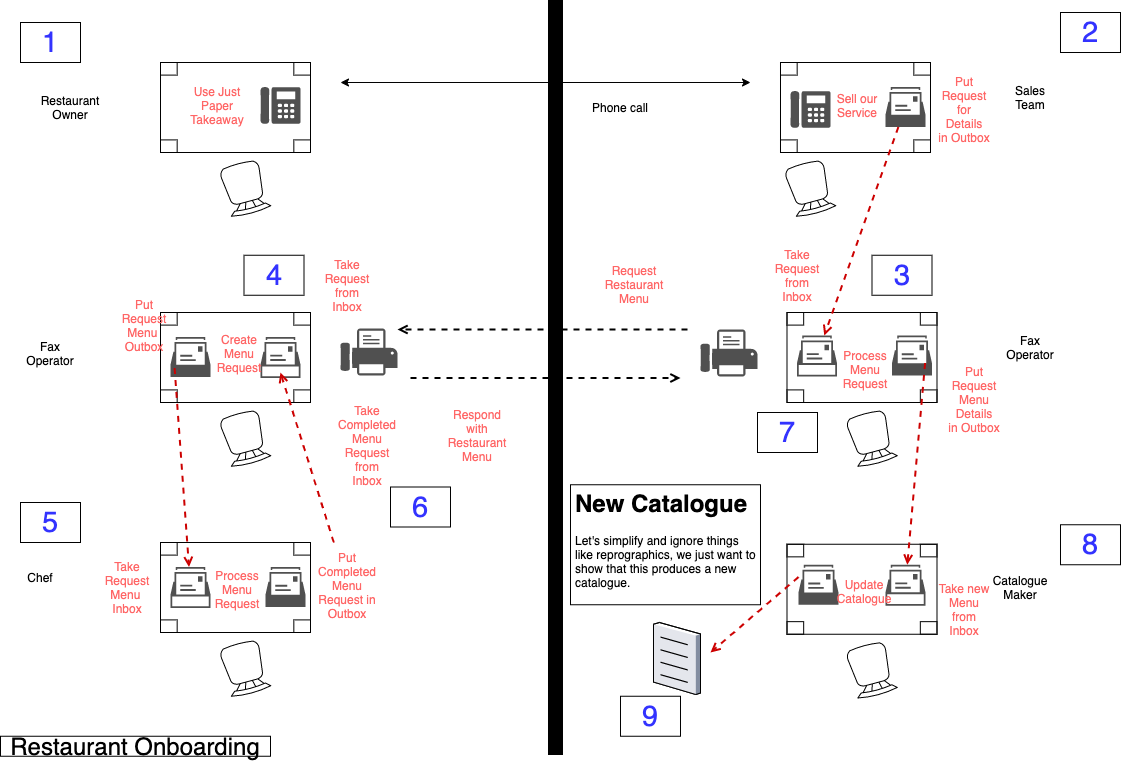

The diagram above was exported from draw.io. Its source (the exported page's mxGraphModel, read from the mxfile embedded in the PNG):
<mxGraphModel dx="1106" dy="830" grid="1" gridSize="10" guides="1" tooltips="1" connect="1" arrows="1" fold="1" page="1" pageScale="1" pageWidth="1169" pageHeight="827" math="0" shadow="0">
  <root>
    <mxCell id="0" />
    <mxCell id="1" parent="0" />
    <mxCell id="Mk5SVBXxe3C7Iov1JNiq-1" value="" style="verticalLabelPosition=bottom;html=1;verticalAlign=top;align=center;shape=mxgraph.floorplan.table;" parent="1" vertex="1">
      <mxGeometry x="190" y="100" width="150" height="90" as="geometry" />
    </mxCell>
    <mxCell id="Mk5SVBXxe3C7Iov1JNiq-2" value="" style="verticalLabelPosition=bottom;html=1;verticalAlign=top;align=center;shape=mxgraph.floorplan.chair;rotation=-195;" parent="1" vertex="1">
      <mxGeometry x="254" y="200" width="41" height="52" as="geometry" />
    </mxCell>
    <mxCell id="Mk5SVBXxe3C7Iov1JNiq-4" value="" style="sketch=0;pointerEvents=1;shadow=0;dashed=0;html=1;strokeColor=none;fillColor=#505050;labelPosition=center;verticalLabelPosition=bottom;verticalAlign=top;outlineConnect=0;align=center;shape=mxgraph.office.devices.phone_digital;" parent="1" vertex="1">
      <mxGeometry x="290" y="124.5" width="40" height="37" as="geometry" />
    </mxCell>
    <mxCell id="Mk5SVBXxe3C7Iov1JNiq-5" value="" style="verticalLabelPosition=bottom;html=1;verticalAlign=top;align=center;shape=mxgraph.floorplan.table;" parent="1" vertex="1">
      <mxGeometry x="810" y="100" width="150" height="90" as="geometry" />
    </mxCell>
    <mxCell id="Mk5SVBXxe3C7Iov1JNiq-6" value="" style="verticalLabelPosition=bottom;html=1;verticalAlign=top;align=center;shape=mxgraph.floorplan.chair;rotation=-195;" parent="1" vertex="1">
      <mxGeometry x="819" y="200" width="41" height="52" as="geometry" />
    </mxCell>
    <mxCell id="Mk5SVBXxe3C7Iov1JNiq-7" value="" style="sketch=0;pointerEvents=1;shadow=0;dashed=0;html=1;strokeColor=none;fillColor=#505050;labelPosition=center;verticalLabelPosition=bottom;verticalAlign=top;outlineConnect=0;align=center;shape=mxgraph.office.concepts.mailbox;" parent="1" vertex="1">
      <mxGeometry x="915" y="124.5" width="40" height="40" as="geometry" />
    </mxCell>
    <mxCell id="Mk5SVBXxe3C7Iov1JNiq-8" value="" style="sketch=0;pointerEvents=1;shadow=0;dashed=0;html=1;strokeColor=none;fillColor=#505050;labelPosition=center;verticalLabelPosition=bottom;verticalAlign=top;outlineConnect=0;align=center;shape=mxgraph.office.devices.phone_digital;" parent="1" vertex="1">
      <mxGeometry x="820" y="128.5" width="40" height="37" as="geometry" />
    </mxCell>
    <UserObject label="" tooltip="Inertia.&#10;Likely to face a resistance to change." id="Mk5SVBXxe3C7Iov1JNiq-9">
      <mxCell style="rounded=0;whiteSpace=wrap;html=1;strokeColor=#000000;strokeWidth=5;fillColor=#000000;fontSize=14;" parent="1" vertex="1">
        <mxGeometry x="580" y="40" width="10" height="750" as="geometry" />
      </mxCell>
    </UserObject>
    <mxCell id="Mk5SVBXxe3C7Iov1JNiq-10" value="Restaurant Owner" style="text;html=1;strokeColor=none;fillColor=none;align=center;verticalAlign=middle;whiteSpace=wrap;rounded=0;" parent="1" vertex="1">
      <mxGeometry x="80" y="135" width="40" height="20" as="geometry" />
    </mxCell>
    <mxCell id="Mk5SVBXxe3C7Iov1JNiq-11" value="Sales Team" style="text;html=1;strokeColor=none;fillColor=none;align=center;verticalAlign=middle;whiteSpace=wrap;rounded=0;" parent="1" vertex="1">
      <mxGeometry x="1040" y="124.5" width="40" height="20" as="geometry" />
    </mxCell>
    <mxCell id="Mk5SVBXxe3C7Iov1JNiq-12" value="" style="endArrow=classic;html=1;startArrow=classic;startFill=1;" parent="1" edge="1">
      <mxGeometry width="50" height="50" relative="1" as="geometry">
        <mxPoint x="370" y="120" as="sourcePoint" />
        <mxPoint x="780" y="120" as="targetPoint" />
      </mxGeometry>
    </mxCell>
    <mxCell id="Mk5SVBXxe3C7Iov1JNiq-15" value="" style="verticalLabelPosition=bottom;html=1;verticalAlign=top;align=center;shape=mxgraph.floorplan.table;" parent="1" vertex="1">
      <mxGeometry x="816.5" y="350" width="150" height="90" as="geometry" />
    </mxCell>
    <mxCell id="Mk5SVBXxe3C7Iov1JNiq-16" value="" style="verticalLabelPosition=bottom;html=1;verticalAlign=top;align=center;shape=mxgraph.floorplan.chair;rotation=-195;" parent="1" vertex="1">
      <mxGeometry x="880.5" y="450" width="41" height="52" as="geometry" />
    </mxCell>
    <mxCell id="Mk5SVBXxe3C7Iov1JNiq-17" value="" style="sketch=0;pointerEvents=1;shadow=0;dashed=0;html=1;strokeColor=none;fillColor=#505050;labelPosition=center;verticalLabelPosition=bottom;verticalAlign=top;outlineConnect=0;align=center;shape=mxgraph.office.concepts.mailbox2;" parent="1" vertex="1">
      <mxGeometry x="826.5" y="373" width="40" height="41" as="geometry" />
    </mxCell>
    <mxCell id="Mk5SVBXxe3C7Iov1JNiq-18" value="" style="sketch=0;pointerEvents=1;shadow=0;dashed=0;html=1;strokeColor=none;fillColor=#505050;labelPosition=center;verticalLabelPosition=bottom;verticalAlign=top;outlineConnect=0;align=center;shape=mxgraph.office.concepts.mailbox;" parent="1" vertex="1">
      <mxGeometry x="921.5" y="373" width="40" height="40" as="geometry" />
    </mxCell>
    <mxCell id="Mk5SVBXxe3C7Iov1JNiq-19" value="" style="sketch=0;pointerEvents=1;shadow=0;dashed=0;html=1;strokeColor=none;fillColor=#505050;labelPosition=center;verticalLabelPosition=bottom;verticalAlign=top;outlineConnect=0;align=center;shape=mxgraph.office.devices.fax;" parent="1" vertex="1">
      <mxGeometry x="730" y="367" width="57" height="47" as="geometry" />
    </mxCell>
    <UserObject label="" tooltip="Point of change.&#10;How the map is changing e.g. competitive forces." id="Mk5SVBXxe3C7Iov1JNiq-22">
      <mxCell style="endArrow=open;dashed=1;html=1;strokeColor=#CC0000;endFill=0;strokeWidth=2;" parent="1" source="Mk5SVBXxe3C7Iov1JNiq-7" target="Mk5SVBXxe3C7Iov1JNiq-17" edge="1">
        <mxGeometry width="50" height="50" relative="1" as="geometry">
          <mxPoint x="520" y="410" as="sourcePoint" />
          <mxPoint x="650" y="410" as="targetPoint" />
        </mxGeometry>
      </mxCell>
    </UserObject>
    <mxCell id="Mk5SVBXxe3C7Iov1JNiq-23" value="" style="verticalLabelPosition=bottom;html=1;verticalAlign=top;align=center;shape=mxgraph.floorplan.table;" parent="1" vertex="1">
      <mxGeometry x="190" y="350" width="150" height="90" as="geometry" />
    </mxCell>
    <mxCell id="Mk5SVBXxe3C7Iov1JNiq-24" value="" style="verticalLabelPosition=bottom;html=1;verticalAlign=top;align=center;shape=mxgraph.floorplan.chair;rotation=-195;" parent="1" vertex="1">
      <mxGeometry x="254" y="450" width="41" height="52" as="geometry" />
    </mxCell>
    <mxCell id="Mk5SVBXxe3C7Iov1JNiq-25" value="" style="sketch=0;pointerEvents=1;shadow=0;dashed=0;html=1;strokeColor=none;fillColor=#505050;labelPosition=center;verticalLabelPosition=bottom;verticalAlign=top;outlineConnect=0;align=center;shape=mxgraph.office.concepts.mailbox2;" parent="1" vertex="1">
      <mxGeometry x="290" y="374.5" width="40" height="41" as="geometry" />
    </mxCell>
    <mxCell id="Mk5SVBXxe3C7Iov1JNiq-26" value="" style="sketch=0;pointerEvents=1;shadow=0;dashed=0;html=1;strokeColor=none;fillColor=#505050;labelPosition=center;verticalLabelPosition=bottom;verticalAlign=top;outlineConnect=0;align=center;shape=mxgraph.office.concepts.mailbox;" parent="1" vertex="1">
      <mxGeometry x="200" y="374.5" width="40" height="40" as="geometry" />
    </mxCell>
    <mxCell id="Mk5SVBXxe3C7Iov1JNiq-27" value="" style="sketch=0;pointerEvents=1;shadow=0;dashed=0;html=1;strokeColor=none;fillColor=#505050;labelPosition=center;verticalLabelPosition=bottom;verticalAlign=top;outlineConnect=0;align=center;shape=mxgraph.office.devices.fax;" parent="1" vertex="1">
      <mxGeometry x="370" y="366" width="57" height="47" as="geometry" />
    </mxCell>
    <mxCell id="Mk5SVBXxe3C7Iov1JNiq-28" value="&lt;font color=&quot;#ff6666&quot;&gt;Put Request for Details&lt;br&gt;in Outbox&lt;/font&gt;" style="text;html=1;strokeColor=none;fillColor=none;align=center;verticalAlign=middle;whiteSpace=wrap;rounded=0;" parent="1" vertex="1">
      <mxGeometry x="966.5" y="104.5" width="53.5" height="85.5" as="geometry" />
    </mxCell>
    <mxCell id="Mk5SVBXxe3C7Iov1JNiq-29" value="&lt;font color=&quot;#ff6666&quot;&gt;Take Request from Inbox&lt;/font&gt;" style="text;html=1;strokeColor=none;fillColor=none;align=center;verticalAlign=middle;whiteSpace=wrap;rounded=0;" parent="1" vertex="1">
      <mxGeometry x="800" y="270" width="53.5" height="85.5" as="geometry" />
    </mxCell>
    <mxCell id="Mk5SVBXxe3C7Iov1JNiq-30" value="&lt;font color=&quot;#ff6666&quot;&gt;Sell our Service&lt;/font&gt;" style="text;html=1;strokeColor=none;fillColor=none;align=center;verticalAlign=middle;whiteSpace=wrap;rounded=0;" parent="1" vertex="1">
      <mxGeometry x="860" y="100.25" width="53.5" height="85.5" as="geometry" />
    </mxCell>
    <mxCell id="Mk5SVBXxe3C7Iov1JNiq-31" value="&lt;font color=&quot;#ff6666&quot;&gt;Use Just Paper Takeaway&lt;/font&gt;" style="text;html=1;strokeColor=none;fillColor=none;align=center;verticalAlign=middle;whiteSpace=wrap;rounded=0;" parent="1" vertex="1">
      <mxGeometry x="220" y="100.25" width="53.5" height="85.5" as="geometry" />
    </mxCell>
    <mxCell id="Mk5SVBXxe3C7Iov1JNiq-32" value="&lt;font color=&quot;#ff6666&quot;&gt;Request Restaurant Menu&lt;/font&gt;" style="text;html=1;strokeColor=none;fillColor=none;align=center;verticalAlign=middle;whiteSpace=wrap;rounded=0;" parent="1" vertex="1">
      <mxGeometry x="636.5" y="279" width="53.5" height="85.5" as="geometry" />
    </mxCell>
    <UserObject label="" tooltip="Point of change.&#10;How the map is changing e.g. competitive forces." id="Mk5SVBXxe3C7Iov1JNiq-33">
      <mxCell style="endArrow=open;dashed=1;html=1;strokeColor=#000000;endFill=0;strokeWidth=2;" parent="1" edge="1">
        <mxGeometry width="50" height="50" relative="1" as="geometry">
          <mxPoint x="717.0015662650602" y="367" as="sourcePoint" />
          <mxPoint x="427" y="367" as="targetPoint" />
        </mxGeometry>
      </mxCell>
    </UserObject>
    <UserObject label="" tooltip="Point of change.&#10;How the map is changing e.g. competitive forces." id="Mk5SVBXxe3C7Iov1JNiq-34">
      <mxCell style="endArrow=open;dashed=1;html=1;strokeColor=#000000;endFill=0;strokeWidth=2;" parent="1" edge="1">
        <mxGeometry width="50" height="50" relative="1" as="geometry">
          <mxPoint x="440" y="415.5" as="sourcePoint" />
          <mxPoint x="710" y="415.5" as="targetPoint" />
          <Array as="points">
            <mxPoint x="610" y="415.5" />
          </Array>
        </mxGeometry>
      </mxCell>
    </UserObject>
    <mxCell id="Mk5SVBXxe3C7Iov1JNiq-35" value="Phone call" style="text;html=1;strokeColor=none;fillColor=none;align=center;verticalAlign=middle;whiteSpace=wrap;rounded=0;" parent="1" vertex="1">
      <mxGeometry x="610" y="134.5" width="80" height="20" as="geometry" />
    </mxCell>
    <mxCell id="Mk5SVBXxe3C7Iov1JNiq-37" value="&lt;font color=&quot;#ff6666&quot;&gt;Take Request from Inbox&lt;/font&gt;" style="text;html=1;strokeColor=none;fillColor=none;align=center;verticalAlign=middle;whiteSpace=wrap;rounded=0;" parent="1" vertex="1">
      <mxGeometry x="350" y="280.5" width="53.5" height="85.5" as="geometry" />
    </mxCell>
    <mxCell id="Mk5SVBXxe3C7Iov1JNiq-38" value="&lt;font color=&quot;#ff6666&quot;&gt;Put Request Menu&amp;nbsp; Outbox&lt;/font&gt;" style="text;html=1;strokeColor=none;fillColor=none;align=center;verticalAlign=middle;whiteSpace=wrap;rounded=0;" parent="1" vertex="1">
      <mxGeometry x="146.5" y="320" width="53.5" height="85.5" as="geometry" />
    </mxCell>
    <mxCell id="Mk5SVBXxe3C7Iov1JNiq-39" value="&lt;font color=&quot;#ff6666&quot;&gt;Process Menu Request&lt;/font&gt;" style="text;html=1;strokeColor=none;fillColor=none;align=center;verticalAlign=middle;whiteSpace=wrap;rounded=0;" parent="1" vertex="1">
      <mxGeometry x="868" y="364.5" width="53.5" height="85.5" as="geometry" />
    </mxCell>
    <mxCell id="Mk5SVBXxe3C7Iov1JNiq-40" value="" style="verticalLabelPosition=bottom;html=1;verticalAlign=top;align=center;shape=mxgraph.floorplan.table;" parent="1" vertex="1">
      <mxGeometry x="190" y="580" width="150" height="90" as="geometry" />
    </mxCell>
    <mxCell id="Mk5SVBXxe3C7Iov1JNiq-41" value="" style="verticalLabelPosition=bottom;html=1;verticalAlign=top;align=center;shape=mxgraph.floorplan.chair;rotation=-195;" parent="1" vertex="1">
      <mxGeometry x="254" y="680" width="41" height="52" as="geometry" />
    </mxCell>
    <mxCell id="Mk5SVBXxe3C7Iov1JNiq-42" value="" style="sketch=0;pointerEvents=1;shadow=0;dashed=0;html=1;strokeColor=none;fillColor=#505050;labelPosition=center;verticalLabelPosition=bottom;verticalAlign=top;outlineConnect=0;align=center;shape=mxgraph.office.concepts.mailbox2;" parent="1" vertex="1">
      <mxGeometry x="200" y="604.5" width="40" height="41" as="geometry" />
    </mxCell>
    <mxCell id="Mk5SVBXxe3C7Iov1JNiq-43" value="" style="sketch=0;pointerEvents=1;shadow=0;dashed=0;html=1;strokeColor=none;fillColor=#505050;labelPosition=center;verticalLabelPosition=bottom;verticalAlign=top;outlineConnect=0;align=center;shape=mxgraph.office.concepts.mailbox;" parent="1" vertex="1">
      <mxGeometry x="295" y="604.5" width="40" height="40" as="geometry" />
    </mxCell>
    <mxCell id="Mk5SVBXxe3C7Iov1JNiq-45" value="Fax Operator" style="text;html=1;strokeColor=none;fillColor=none;align=center;verticalAlign=middle;whiteSpace=wrap;rounded=0;" parent="1" vertex="1">
      <mxGeometry x="60" y="380.5" width="40" height="20" as="geometry" />
    </mxCell>
    <mxCell id="Mk5SVBXxe3C7Iov1JNiq-46" value="Fax Operator" style="text;html=1;strokeColor=none;fillColor=none;align=center;verticalAlign=middle;whiteSpace=wrap;rounded=0;" parent="1" vertex="1">
      <mxGeometry x="1040" y="374.5" width="40" height="20" as="geometry" />
    </mxCell>
    <UserObject label="" tooltip="Point of change.&#10;How the map is changing e.g. competitive forces." id="Mk5SVBXxe3C7Iov1JNiq-48">
      <mxCell style="endArrow=open;dashed=1;html=1;strokeColor=#CC0000;endFill=0;strokeWidth=2;" parent="1" target="Mk5SVBXxe3C7Iov1JNiq-42" edge="1">
        <mxGeometry width="50" height="50" relative="1" as="geometry">
          <mxPoint x="204.10156626506023" y="405.5" as="sourcePoint" />
          <mxPoint x="129.9961445783133" y="614" as="targetPoint" />
        </mxGeometry>
      </mxCell>
    </UserObject>
    <mxCell id="Mk5SVBXxe3C7Iov1JNiq-49" value="&lt;font color=&quot;#ff6666&quot;&gt;Take Request Menu&amp;nbsp; Inbox&lt;/font&gt;" style="text;html=1;strokeColor=none;fillColor=none;align=center;verticalAlign=middle;whiteSpace=wrap;rounded=0;" parent="1" vertex="1">
      <mxGeometry x="130" y="581.75" width="53.5" height="85.5" as="geometry" />
    </mxCell>
    <mxCell id="Mk5SVBXxe3C7Iov1JNiq-50" value="&lt;font color=&quot;#ff6666&quot;&gt;Process Menu Request&lt;/font&gt;" style="text;html=1;strokeColor=none;fillColor=none;align=center;verticalAlign=middle;whiteSpace=wrap;rounded=0;" parent="1" vertex="1">
      <mxGeometry x="240" y="584.5" width="53.5" height="85.5" as="geometry" />
    </mxCell>
    <mxCell id="Mk5SVBXxe3C7Iov1JNiq-51" value="&lt;font color=&quot;#ff6666&quot;&gt;Put Completed Menu&lt;br&gt;Request in &lt;br&gt;Outbox&lt;/font&gt;" style="text;html=1;strokeColor=none;fillColor=none;align=center;verticalAlign=middle;whiteSpace=wrap;rounded=0;" parent="1" vertex="1">
      <mxGeometry x="350" y="580" width="53.5" height="85.5" as="geometry" />
    </mxCell>
    <UserObject label="" tooltip="Point of change.&#10;How the map is changing e.g. competitive forces." id="Mk5SVBXxe3C7Iov1JNiq-52">
      <mxCell style="endArrow=open;dashed=1;html=1;strokeColor=#CC0000;endFill=0;strokeWidth=2;" parent="1" source="Mk5SVBXxe3C7Iov1JNiq-51" edge="1">
        <mxGeometry width="50" height="50" relative="1" as="geometry">
          <mxPoint x="214.10156626506023" y="415.5" as="sourcePoint" />
          <mxPoint x="310" y="410" as="targetPoint" />
        </mxGeometry>
      </mxCell>
    </UserObject>
    <mxCell id="Mk5SVBXxe3C7Iov1JNiq-53" value="&lt;font color=&quot;#ff6666&quot;&gt;Put Request Menu Details&lt;br&gt;in Outbox&lt;/font&gt;" style="text;html=1;strokeColor=none;fillColor=none;align=center;verticalAlign=middle;whiteSpace=wrap;rounded=0;" parent="1" vertex="1">
      <mxGeometry x="976.5" y="394.5" width="53.5" height="85.5" as="geometry" />
    </mxCell>
    <mxCell id="Mk5SVBXxe3C7Iov1JNiq-54" value="" style="verticalLabelPosition=bottom;html=1;verticalAlign=top;align=center;shape=mxgraph.floorplan.table;" parent="1" vertex="1">
      <mxGeometry x="816.5" y="581.75" width="150" height="90" as="geometry" />
    </mxCell>
    <mxCell id="Mk5SVBXxe3C7Iov1JNiq-55" value="" style="verticalLabelPosition=bottom;html=1;verticalAlign=top;align=center;shape=mxgraph.floorplan.chair;rotation=-195;" parent="1" vertex="1">
      <mxGeometry x="880.5" y="681.75" width="41" height="52" as="geometry" />
    </mxCell>
    <mxCell id="Mk5SVBXxe3C7Iov1JNiq-56" value="" style="sketch=0;pointerEvents=1;shadow=0;dashed=0;html=1;strokeColor=none;fillColor=#505050;labelPosition=center;verticalLabelPosition=bottom;verticalAlign=top;outlineConnect=0;align=center;shape=mxgraph.office.concepts.mailbox2;" parent="1" vertex="1">
      <mxGeometry x="915" y="602.25" width="40" height="41" as="geometry" />
    </mxCell>
    <mxCell id="Mk5SVBXxe3C7Iov1JNiq-57" value="" style="sketch=0;pointerEvents=1;shadow=0;dashed=0;html=1;strokeColor=none;fillColor=#505050;labelPosition=center;verticalLabelPosition=bottom;verticalAlign=top;outlineConnect=0;align=center;shape=mxgraph.office.concepts.mailbox;" parent="1" vertex="1">
      <mxGeometry x="828" y="602.25" width="40" height="40" as="geometry" />
    </mxCell>
    <UserObject label="" tooltip="Point of change.&#10;How the map is changing e.g. competitive forces." id="Mk5SVBXxe3C7Iov1JNiq-58">
      <mxCell style="endArrow=open;dashed=1;html=1;strokeColor=#CC0000;endFill=0;strokeWidth=2;" parent="1" target="Mk5SVBXxe3C7Iov1JNiq-56" edge="1">
        <mxGeometry width="50" height="50" relative="1" as="geometry">
          <mxPoint x="954.6015662650602" y="400.5" as="sourcePoint" />
          <mxPoint x="880.4961445783133" y="609" as="targetPoint" />
        </mxGeometry>
      </mxCell>
    </UserObject>
    <mxCell id="Mk5SVBXxe3C7Iov1JNiq-59" value="Chef" style="text;html=1;strokeColor=none;fillColor=none;align=center;verticalAlign=middle;whiteSpace=wrap;rounded=0;" parent="1" vertex="1">
      <mxGeometry x="50" y="604.5" width="40" height="20" as="geometry" />
    </mxCell>
    <mxCell id="Mk5SVBXxe3C7Iov1JNiq-60" value="Catalogue Maker" style="text;html=1;strokeColor=none;fillColor=none;align=center;verticalAlign=middle;whiteSpace=wrap;rounded=0;" parent="1" vertex="1">
      <mxGeometry x="1030" y="614.5" width="40" height="20" as="geometry" />
    </mxCell>
    <mxCell id="Mk5SVBXxe3C7Iov1JNiq-61" value="&lt;font color=&quot;#ff6666&quot;&gt;Update Catalogue&lt;/font&gt;" style="text;html=1;strokeColor=none;fillColor=none;align=center;verticalAlign=middle;whiteSpace=wrap;rounded=0;" parent="1" vertex="1">
      <mxGeometry x="866.5" y="586.25" width="53.5" height="85.5" as="geometry" />
    </mxCell>
    <mxCell id="Mk5SVBXxe3C7Iov1JNiq-62" value="&lt;font color=&quot;#ff6666&quot;&gt;Take new Menu&lt;br&gt;from Inbox&lt;/font&gt;" style="text;html=1;strokeColor=none;fillColor=none;align=center;verticalAlign=middle;whiteSpace=wrap;rounded=0;" parent="1" vertex="1">
      <mxGeometry x="966.5" y="604.5" width="53.5" height="85.5" as="geometry" />
    </mxCell>
    <UserObject label="" tooltip="Point of change.&#10;How the map is changing e.g. competitive forces." id="Mk5SVBXxe3C7Iov1JNiq-63">
      <mxCell style="endArrow=open;dashed=1;html=1;strokeColor=#CC0000;endFill=0;strokeWidth=2;" parent="1" edge="1">
        <mxGeometry width="50" height="50" relative="1" as="geometry">
          <mxPoint x="828.0015662650602" y="614.5" as="sourcePoint" />
          <mxPoint x="740" y="690" as="targetPoint" />
        </mxGeometry>
      </mxCell>
    </UserObject>
    <mxCell id="Mk5SVBXxe3C7Iov1JNiq-64" value="" style="verticalLabelPosition=bottom;sketch=0;aspect=fixed;html=1;verticalAlign=top;strokeColor=none;align=center;outlineConnect=0;shape=mxgraph.citrix.document;fillColor=#FF3333;" parent="1" vertex="1">
      <mxGeometry x="683" y="660" width="47" height="72" as="geometry" />
    </mxCell>
    <mxCell id="Mk5SVBXxe3C7Iov1JNiq-65" value="&lt;h1&gt;New Catalogue&lt;/h1&gt;&lt;p&gt;Let's simplify and ignore things like reprographics, we just want to show that this produces a new catalogue.&lt;/p&gt;" style="text;html=1;strokeColor=default;fillColor=none;spacing=5;spacingTop=-20;whiteSpace=wrap;overflow=hidden;rounded=0;" parent="1" vertex="1">
      <mxGeometry x="600" y="522.25" width="190" height="120" as="geometry" />
    </mxCell>
    <mxCell id="Mk5SVBXxe3C7Iov1JNiq-66" value="&lt;font style=&quot;font-size: 29px&quot;&gt;1&lt;/font&gt;" style="text;html=1;strokeColor=default;fillColor=none;align=center;verticalAlign=middle;whiteSpace=wrap;rounded=0;fontColor=#3333FF;" parent="1" vertex="1">
      <mxGeometry x="50" y="60" width="60" height="40" as="geometry" />
    </mxCell>
    <mxCell id="Mk5SVBXxe3C7Iov1JNiq-67" value="&lt;font style=&quot;font-size: 29px&quot;&gt;2&lt;/font&gt;" style="text;html=1;strokeColor=default;fillColor=none;align=center;verticalAlign=middle;whiteSpace=wrap;rounded=0;fontColor=#3333FF;" parent="1" vertex="1">
      <mxGeometry x="1090" y="50" width="60" height="40" as="geometry" />
    </mxCell>
    <mxCell id="Mk5SVBXxe3C7Iov1JNiq-68" value="&lt;font style=&quot;font-size: 29px&quot;&gt;3&lt;/font&gt;" style="text;html=1;strokeColor=default;fillColor=none;align=center;verticalAlign=middle;whiteSpace=wrap;rounded=0;fontColor=#3333FF;" parent="1" vertex="1">
      <mxGeometry x="901.5" y="292.75" width="60" height="40" as="geometry" />
    </mxCell>
    <mxCell id="Mk5SVBXxe3C7Iov1JNiq-69" value="&lt;font style=&quot;font-size: 29px&quot;&gt;4&lt;/font&gt;" style="text;html=1;strokeColor=default;fillColor=none;align=center;verticalAlign=middle;whiteSpace=wrap;rounded=0;fontColor=#3333FF;" parent="1" vertex="1">
      <mxGeometry x="273.5" y="292.75" width="60" height="40" as="geometry" />
    </mxCell>
    <mxCell id="Mk5SVBXxe3C7Iov1JNiq-70" value="&lt;font style=&quot;font-size: 29px&quot;&gt;5&lt;/font&gt;" style="text;html=1;strokeColor=default;fillColor=none;align=center;verticalAlign=middle;whiteSpace=wrap;rounded=0;fontColor=#3333FF;" parent="1" vertex="1">
      <mxGeometry x="50" y="540" width="60" height="40" as="geometry" />
    </mxCell>
    <mxCell id="Mk5SVBXxe3C7Iov1JNiq-71" value="&lt;font style=&quot;font-size: 29px&quot;&gt;8&lt;/font&gt;" style="text;html=1;strokeColor=default;fillColor=none;align=center;verticalAlign=middle;whiteSpace=wrap;rounded=0;fontColor=#3333FF;" parent="1" vertex="1">
      <mxGeometry x="1090" y="562.25" width="60" height="40" as="geometry" />
    </mxCell>
    <mxCell id="Mk5SVBXxe3C7Iov1JNiq-72" value="&lt;font style=&quot;font-size: 29px&quot;&gt;9&lt;/font&gt;" style="text;html=1;strokeColor=default;fillColor=none;align=center;verticalAlign=middle;whiteSpace=wrap;rounded=0;fontColor=#3333FF;" parent="1" vertex="1">
      <mxGeometry x="650" y="733.75" width="60" height="40" as="geometry" />
    </mxCell>
    <mxCell id="Mk5SVBXxe3C7Iov1JNiq-74" value="Restaurant Onboarding" style="text;html=1;strokeColor=default;fillColor=none;align=center;verticalAlign=middle;whiteSpace=wrap;rounded=0;fontColor=#000000;fontSize=24;" parent="1" vertex="1">
      <mxGeometry x="30" y="773.75" width="270" height="20" as="geometry" />
    </mxCell>
    <mxCell id="Mk5SVBXxe3C7Iov1JNiq-75" value="&lt;font color=&quot;#ff6666&quot;&gt;Take Completed Menu&lt;br&gt;Request from&lt;br&gt;Inbox&lt;/font&gt;" style="text;html=1;strokeColor=none;fillColor=none;align=center;verticalAlign=middle;whiteSpace=wrap;rounded=0;" parent="1" vertex="1">
      <mxGeometry x="370" y="440" width="53.5" height="85.5" as="geometry" />
    </mxCell>
    <mxCell id="Mk5SVBXxe3C7Iov1JNiq-76" value="&lt;font color=&quot;#ff6666&quot;&gt;Respond with Restaurant Menu&lt;/font&gt;" style="text;html=1;strokeColor=none;fillColor=none;align=center;verticalAlign=middle;whiteSpace=wrap;rounded=0;" parent="1" vertex="1">
      <mxGeometry x="480" y="430" width="53.5" height="85.5" as="geometry" />
    </mxCell>
    <mxCell id="Mk5SVBXxe3C7Iov1JNiq-78" value="&lt;font style=&quot;font-size: 29px&quot;&gt;6&lt;/font&gt;" style="text;html=1;strokeColor=default;fillColor=none;align=center;verticalAlign=middle;whiteSpace=wrap;rounded=0;fontColor=#3333FF;" parent="1" vertex="1">
      <mxGeometry x="420" y="524.5" width="60" height="40" as="geometry" />
    </mxCell>
    <mxCell id="Mk5SVBXxe3C7Iov1JNiq-79" value="&lt;font style=&quot;font-size: 29px&quot;&gt;7&lt;/font&gt;" style="text;html=1;strokeColor=default;fillColor=none;align=center;verticalAlign=middle;whiteSpace=wrap;rounded=0;fontColor=#3333FF;" parent="1" vertex="1">
      <mxGeometry x="787" y="450" width="60" height="40" as="geometry" />
    </mxCell>
    <mxCell id="Mk5SVBXxe3C7Iov1JNiq-80" value="&lt;font color=&quot;#ff6666&quot;&gt;Create Menu&lt;br&gt;Request&lt;br&gt;&lt;/font&gt;" style="text;html=1;strokeColor=none;fillColor=none;align=center;verticalAlign=middle;whiteSpace=wrap;rounded=0;" parent="1" vertex="1">
      <mxGeometry x="241.5" y="347.75" width="53.5" height="85.5" as="geometry" />
    </mxCell>
  </root>
</mxGraphModel>